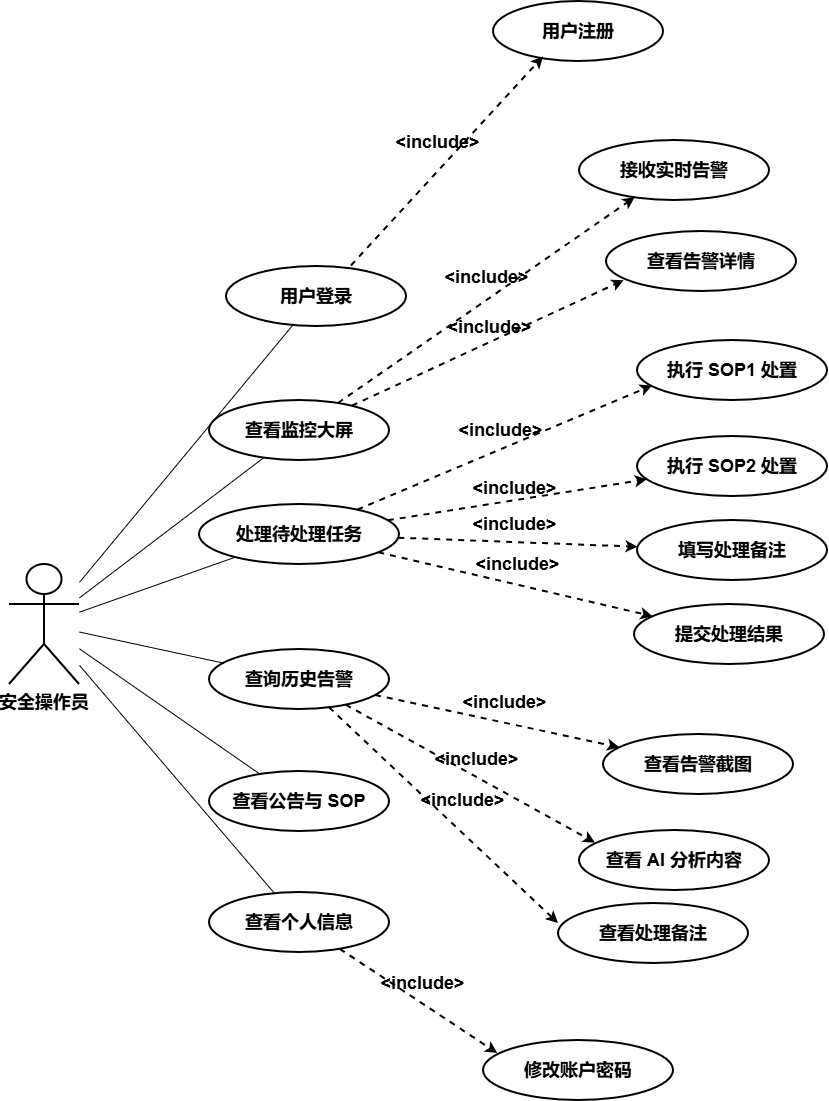

The diagram above was exported from draw.io. Its source (the exported page's mxGraphModel, read from the mxfile embedded in the PNG):
<mxGraphModel dx="1943" dy="1153" grid="0" gridSize="10" guides="1" tooltips="1" connect="1" arrows="1" fold="1" page="1" pageScale="1" pageWidth="1100" pageHeight="1400" math="0" shadow="0">
  <root>
    <mxCell id="0" />
    <mxCell id="1" parent="0" />
    <mxCell id="actor1" parent="1" style="shape=umlActor;verticalLabelPosition=bottom;verticalAlign=top;strokeWidth=2;fontSize=18;fontStyle=1;labelBackgroundColor=none;" value="安全操作员" vertex="1">
      <mxGeometry height="120" width="70" x="103" y="658" as="geometry" />
    </mxCell>
    <mxCell id="uc1" parent="1" style="ellipse;whiteSpace=wrap;html=1;strokeWidth=2;fontSize=18;fontStyle=1;labelBackgroundColor=none;" value="用户登录" vertex="1">
      <mxGeometry height="60" width="180" x="320" y="360" as="geometry" />
    </mxCell>
    <mxCell id="uc2" parent="1" style="ellipse;whiteSpace=wrap;html=1;strokeWidth=2;fontSize=18;fontStyle=1;labelBackgroundColor=none;" value="查看监控大屏" vertex="1">
      <mxGeometry height="60" width="180" x="303" y="494" as="geometry" />
    </mxCell>
    <mxCell id="uc3" parent="1" style="ellipse;whiteSpace=wrap;html=1;strokeWidth=2;fontSize=18;fontStyle=1;labelBackgroundColor=none;" value="处理待处理任务" vertex="1">
      <mxGeometry height="60" width="200" x="293" y="598" as="geometry" />
    </mxCell>
    <mxCell id="uc4" parent="1" style="ellipse;whiteSpace=wrap;html=1;strokeWidth=2;fontSize=18;fontStyle=1;labelBackgroundColor=none;" value="查询历史告警" vertex="1">
      <mxGeometry height="60" width="180" x="303" y="743" as="geometry" />
    </mxCell>
    <mxCell id="uc5" parent="1" style="ellipse;whiteSpace=wrap;html=1;strokeWidth=2;fontSize=18;fontStyle=1;labelBackgroundColor=none;" value="查看公告与 SOP" vertex="1">
      <mxGeometry height="60" width="180" x="303" y="865" as="geometry" />
    </mxCell>
    <mxCell id="uc6" parent="1" style="ellipse;whiteSpace=wrap;html=1;strokeWidth=2;fontSize=18;fontStyle=1;labelBackgroundColor=none;" value="查看个人信息" vertex="1">
      <mxGeometry height="60" width="180" x="303" y="986" as="geometry" />
    </mxCell>
    <mxCell id="uc7" parent="1" style="ellipse;whiteSpace=wrap;html=1;strokeWidth=2;fontSize=18;fontStyle=1;labelBackgroundColor=none;" value="用户注册" vertex="1">
      <mxGeometry height="60" width="170" x="587" y="95" as="geometry" />
    </mxCell>
    <mxCell id="uc8" parent="1" style="ellipse;whiteSpace=wrap;html=1;strokeWidth=2;fontSize=18;fontStyle=1;labelBackgroundColor=none;" value="接收实时告警" vertex="1">
      <mxGeometry height="60" width="190" x="673" y="234" as="geometry" />
    </mxCell>
    <mxCell id="uc9" parent="1" style="ellipse;whiteSpace=wrap;html=1;strokeWidth=2;fontSize=18;fontStyle=1;labelBackgroundColor=none;" value="查看告警详情" vertex="1">
      <mxGeometry height="60" width="190" x="700" y="325" as="geometry" />
    </mxCell>
    <mxCell id="uc10" parent="1" style="ellipse;whiteSpace=wrap;html=1;strokeWidth=2;fontSize=18;fontStyle=1;labelBackgroundColor=none;" value="执行 SOP1 处置" vertex="1">
      <mxGeometry height="60" width="190" x="731" y="434" as="geometry" />
    </mxCell>
    <mxCell id="uc11" parent="1" style="ellipse;whiteSpace=wrap;html=1;strokeWidth=2;fontSize=18;fontStyle=1;labelBackgroundColor=none;" value="执行 SOP2 处置" vertex="1">
      <mxGeometry height="60" width="190" x="731" y="530" as="geometry" />
    </mxCell>
    <mxCell id="uc12" parent="1" style="ellipse;whiteSpace=wrap;html=1;strokeWidth=2;fontSize=18;fontStyle=1;labelBackgroundColor=none;" value="填写处理备注" vertex="1">
      <mxGeometry height="60" width="190" x="731" y="614" as="geometry" />
    </mxCell>
    <mxCell id="uc13" parent="1" style="ellipse;whiteSpace=wrap;html=1;strokeWidth=2;fontSize=18;fontStyle=1;labelBackgroundColor=none;" value="提交处理结果" vertex="1">
      <mxGeometry height="60" width="190" x="728" y="698" as="geometry" />
    </mxCell>
    <mxCell id="uc14" parent="1" style="ellipse;whiteSpace=wrap;html=1;strokeWidth=2;fontSize=18;fontStyle=1;labelBackgroundColor=none;" value="查看告警截图" vertex="1">
      <mxGeometry height="60" width="190" x="697" y="828" as="geometry" />
    </mxCell>
    <mxCell id="uc15" parent="1" style="ellipse;whiteSpace=wrap;html=1;strokeWidth=2;fontSize=18;fontStyle=1;labelBackgroundColor=none;" value="查看 AI 分析内容" vertex="1">
      <mxGeometry height="60" width="190" x="673" y="924" as="geometry" />
    </mxCell>
    <mxCell id="uc16" parent="1" style="ellipse;whiteSpace=wrap;html=1;strokeWidth=2;fontSize=18;fontStyle=1;labelBackgroundColor=none;" value="查看处理备注" vertex="1">
      <mxGeometry height="60" width="190" x="652" y="997" as="geometry" />
    </mxCell>
    <mxCell id="uc17" parent="1" style="ellipse;whiteSpace=wrap;html=1;strokeWidth=2;fontSize=18;fontStyle=1;labelBackgroundColor=none;" value="修改账户密码" vertex="1">
      <mxGeometry height="60" width="190" x="577" y="1134" as="geometry" />
    </mxCell>
    <mxCell id="e1" edge="1" parent="1" source="actor1" style="endArrow=none;rounded=0;html=1;labelBackgroundColor=none;fontColor=default;fontSize=18;" target="uc1">
      <mxGeometry relative="1" as="geometry" />
    </mxCell>
    <mxCell id="e2" edge="1" parent="1" source="actor1" style="endArrow=none;rounded=0;html=1;labelBackgroundColor=none;fontColor=default;fontSize=18;" target="uc2">
      <mxGeometry relative="1" as="geometry" />
    </mxCell>
    <mxCell id="e3" edge="1" parent="1" source="actor1" style="endArrow=none;rounded=0;html=1;labelBackgroundColor=none;fontColor=default;fontSize=18;" target="uc3">
      <mxGeometry relative="1" as="geometry" />
    </mxCell>
    <mxCell id="e4" edge="1" parent="1" source="actor1" style="endArrow=none;rounded=0;html=1;labelBackgroundColor=none;fontColor=default;fontSize=18;" target="uc4">
      <mxGeometry relative="1" as="geometry" />
    </mxCell>
    <mxCell id="e5" edge="1" parent="1" source="actor1" style="endArrow=none;rounded=0;html=1;labelBackgroundColor=none;fontColor=default;fontSize=18;" target="uc5">
      <mxGeometry relative="1" as="geometry" />
    </mxCell>
    <mxCell id="e6" edge="1" parent="1" source="actor1" style="endArrow=none;rounded=0;html=1;labelBackgroundColor=none;fontColor=default;fontSize=18;" target="uc6">
      <mxGeometry relative="1" as="geometry" />
    </mxCell>
    <mxCell id="i1" edge="1" parent="1" source="uc1" style="dashed=1;endArrow=classic;rounded=0;html=1;strokeWidth=2;labelBackgroundColor=none;fontSize=18;fontStyle=1;fontColor=default;endFill=1;entryX=0.294;entryY=0.925;entryDx=0;entryDy=0;entryPerimeter=0;exitX=0.694;exitY=-0.008;exitDx=0;exitDy=0;exitPerimeter=0;" target="uc7" value="&amp;lt;include&amp;gt;">
      <mxGeometry relative="1" x="0.0451" y="20" as="geometry">
        <mxPoint as="offset" />
        <mxPoint x="436.01056676709686" y="322.64749401254085" as="sourcePoint" />
        <mxPoint x="683" y="166" as="targetPoint" />
      </mxGeometry>
    </mxCell>
    <mxCell id="i2" edge="1" parent="1" source="uc2" style="dashed=1;endArrow=classic;rounded=0;html=1;strokeWidth=2;labelBackgroundColor=none;fontSize=18;fontStyle=1;fontColor=default;endFill=1;" target="uc8" value="&amp;lt;include&amp;gt;">
      <mxGeometry relative="1" x="0.0717" y="19" as="geometry">
        <mxPoint as="offset" />
      </mxGeometry>
    </mxCell>
    <mxCell id="i3" edge="1" parent="1" source="uc2" style="dashed=1;endArrow=classic;rounded=0;html=1;strokeWidth=2;labelBackgroundColor=none;fontSize=18;fontStyle=1;fontColor=default;endFill=1;entryX=0.093;entryY=0.82;entryDx=0;entryDy=0;entryPerimeter=0;" target="uc9" value="&amp;lt;include&amp;gt;">
      <mxGeometry relative="1" x="0.0557" y="14" as="geometry">
        <mxPoint as="offset" />
        <mxPoint x="685" y="379" as="targetPoint" />
      </mxGeometry>
    </mxCell>
    <mxCell id="i4" edge="1" parent="1" source="uc3" style="dashed=1;endArrow=classic;rounded=0;html=1;strokeWidth=2;labelBackgroundColor=none;fontSize=18;fontStyle=1;fontColor=default;endFill=1;entryX=0.079;entryY=0.758;entryDx=0;entryDy=0;entryPerimeter=0;" target="uc10" value="&amp;lt;include&amp;gt;">
      <mxGeometry relative="1" x="0.0132" y="18" as="geometry">
        <mxPoint as="offset" />
      </mxGeometry>
    </mxCell>
    <mxCell id="i5" edge="1" parent="1" source="uc3" style="dashed=1;endArrow=classic;rounded=0;html=1;strokeWidth=2;labelBackgroundColor=none;fontSize=18;fontStyle=1;fontColor=default;endFill=1;" target="uc11" value="&amp;lt;include&amp;gt;">
      <mxGeometry relative="1" x="-0.0054" y="12" as="geometry">
        <mxPoint as="offset" />
      </mxGeometry>
    </mxCell>
    <mxCell id="i6" edge="1" parent="1" source="uc3" style="dashed=1;endArrow=classic;rounded=0;html=1;strokeWidth=2;labelBackgroundColor=none;fontSize=18;fontStyle=1;fontColor=default;endFill=1;" target="uc12" value="&amp;lt;include&amp;gt;">
      <mxGeometry relative="1" x="-0.0413" y="18" as="geometry">
        <mxPoint as="offset" />
      </mxGeometry>
    </mxCell>
    <mxCell id="i7" edge="1" parent="1" source="uc3" style="dashed=1;endArrow=classic;rounded=0;html=1;strokeWidth=2;labelBackgroundColor=none;fontSize=18;fontStyle=1;fontColor=default;endFill=1;" target="uc13" value="&amp;lt;include&amp;gt;">
      <mxGeometry relative="1" x="-0.023" y="20" as="geometry">
        <mxPoint as="offset" />
      </mxGeometry>
    </mxCell>
    <mxCell id="i8" edge="1" parent="1" source="uc4" style="endArrow=classic;rounded=0;html=1;strokeWidth=2;labelBackgroundColor=none;fontSize=18;fontStyle=1;fontColor=default;dashed=1;endFill=1;" target="uc14" value="&amp;lt;include&amp;gt;">
      <mxGeometry relative="1" x="0.0117" y="20" as="geometry">
        <mxPoint x="1" as="offset" />
      </mxGeometry>
    </mxCell>
    <mxCell id="i9" edge="1" parent="1" source="uc4" style="dashed=1;endArrow=classic;rounded=0;html=1;strokeWidth=2;labelBackgroundColor=none;fontSize=18;fontStyle=1;fontColor=default;endFill=1;entryX=0.084;entryY=0.208;entryDx=0;entryDy=0;entryPerimeter=0;" target="uc15" value="&amp;lt;include&amp;gt;">
      <mxGeometry relative="1" x="-0.0199" y="16" as="geometry">
        <mxPoint y="1" as="offset" />
      </mxGeometry>
    </mxCell>
    <mxCell id="i10" edge="1" parent="1" source="uc4" style="dashed=1;endArrow=classic;rounded=0;html=1;strokeWidth=2;labelBackgroundColor=none;fontSize=18;fontStyle=1;fontColor=default;endFill=1;" value="&amp;lt;include&amp;gt;">
      <mxGeometry relative="1" x="0.0194" y="24" as="geometry">
        <mxPoint as="offset" />
        <mxPoint x="652" y="1017" as="targetPoint" />
      </mxGeometry>
    </mxCell>
    <mxCell id="i11" edge="1" parent="1" source="uc6" style="dashed=1;endArrow=classic;rounded=0;html=1;strokeWidth=2;labelBackgroundColor=none;fontSize=18;fontStyle=1;fontColor=default;endFill=1;entryX=0.075;entryY=0.218;entryDx=0;entryDy=0;entryPerimeter=0;" target="uc17" value="&amp;lt;include&amp;gt;">
      <mxGeometry relative="1" x="-0.0767" y="17" as="geometry">
        <mxPoint as="offset" />
      </mxGeometry>
    </mxCell>
  </root>
</mxGraphModel>